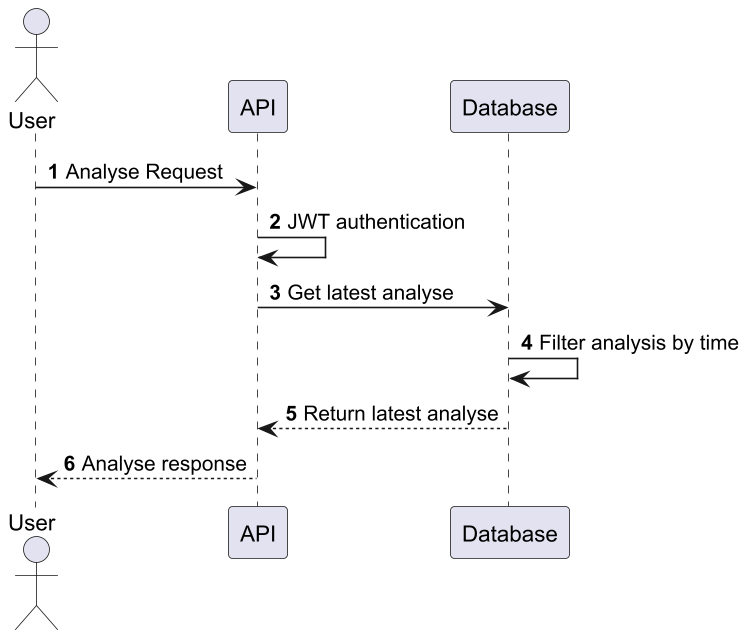

The diagram above was rendered by PlantUML. Its source (embedded in the PNG):
@startuml
'https://plantuml.com/sequence-diagram

autonumber
actor User
participant API
participant Database

User -> API: Analyse Request
API -> API: JWT authentication
API -> Database: Get latest analyse
Database -> Database: Filter analysis by time
API <-- Database: Return latest analyse
User <-- API: Analyse response

@enduml